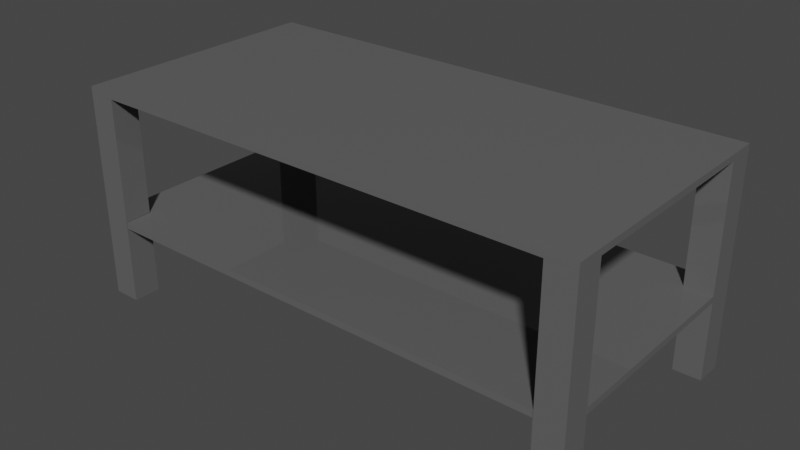 # Source: mesaIndustrial.blend  (saved by Blender 2.92.15; exported with 4.5.12 LTS)
import bpy
from mathutils import Matrix  # noqa: F401  (used for matrix-valued properties, if any)

bpy.ops.wm.read_factory_settings(use_empty=True)
scene = bpy.context.scene
scene.name = 'Scene'

# ---- collections
col_collection = bpy.data.collections.new('Collection'); scene.collection.children.link(col_collection)

# ---- materials (node trees are filled in below, after node groups)
mat_materialmesaindustrial = bpy.data.materials.new('MaterialMesaIndustrial')
mat_materialmesaindustrial.use_transparent_shadow = False

# ---- material node trees
mat_materialmesaindustrial.use_nodes = True; mat_materialmesaindustrial.node_tree.nodes.clear()
_N = mat_materialmesaindustrial.node_tree.nodes; _L = mat_materialmesaindustrial.node_tree.links
n0 = _N.new('ShaderNodeBsdfPrincipled'); n0.name = 'Principled BSDF'; n0.location = (10, 300)
n0.distribution = 'GGX'
n0.subsurface_method = 'BURLEY'
n0.inputs[0].default_value = (0.1193, 0.1193, 0.1193, 1.0)
n0.inputs[2].default_value = 0.007353
n0.inputs[3].default_value = 1.45
n0.inputs[13].default_value = 0.7353
n0.inputs[27].default_value = (0.0, 0.0, 0.0, 1.0)
n0.inputs[28].default_value = 1.0
n1 = _N.new('ShaderNodeOutputMaterial'); n1.name = 'Material Output'; n1.location = (300, 300)
_L.new(n0.outputs[0], n1.inputs[0])
n1.is_active_output = True

# ---- world
world_world = bpy.data.worlds.new('World'); scene.world = world_world
world_world.use_nodes = True; world_world.node_tree.nodes.clear()
_N = world_world.node_tree.nodes; _L = world_world.node_tree.links
n0 = _N.new('ShaderNodeOutputWorld'); n0.name = 'World Output'; n0.location = (300, 300)
n1 = _N.new('ShaderNodeBackground'); n1.name = 'Background'; n1.location = (10, 300)
n1.inputs[0].default_value = (0.05088, 0.05088, 0.05088, 1.0)
_L.new(n1.outputs[0], n0.inputs[0])
n0.is_active_output = True
world_world.color = (0.05088, 0.05088, 0.05088)
world_world.use_sun_shadow = False
world_world.sun_shadow_jitter_overblur = 0.0

# ---- meshes
me_cube_001 = bpy.data.meshes.new('Cube.001')
me_cube_001.from_pydata([(0.8913, 1.0, -1.0), (0.8913, 1.0, 1.0), (0.8913, -1.0, -1.0), (0.8913, -1.0, 1.0), (-0.8889, 1.0, -1.0), (-0.8889, -1.0, 1.0), (-0.8889, 1.0, 1.0), (-0.8889, -1.0, -1.0), (-1.0, -0.7789, -1.0), (-1.0, -0.7789, 1.0), (1.0, -0.7789, -1.0), (1.0, -0.7789, 1.0), (0.8913, -0.7789, 1.0), (0.8913, -0.7789, -1.0), (-0.8889, -0.7789, -1.0), (-0.8889, -0.7789, 1.0), (-1.0, 0.7834, 1.0), (1.0, 0.7834, -1.0), (-1.0, 0.7834, -1.0), (1.0, 0.7834, 1.0), (0.8913, 0.7834, 1.0), (0.8913, 0.7834, -1.0), (-0.8889, 0.7834, -1.0), (-0.8889, 0.7834, 1.0)], [], [(21, 20, 19, 17), (21, 0, 1, 20), (3, 2, 13, 12), (14, 13, 2, 7), (13, 10, 11, 12), (4, 6, 1, 0), (7, 5, 15, 14), (12, 15, 5, 3), (2, 3, 5, 7), (20, 23, 15, 12), (18, 22, 14, 8), (22, 21, 13, 14), (19, 20, 12, 11), (23, 16, 9, 15), (21, 17, 10, 13), (17, 19, 11, 10), (14, 15, 9, 8), (22, 23, 6, 4), (22, 18, 16, 23), (4, 0, 21, 22), (1, 6, 23, 20), (8, 9, 16, 18)])
_uv = me_cube_001.uv_layers.new(name='UVMap')
_uv.uv.foreach_set('vector', [0.25, 0.5299, 0.75, 0.5299, 0.625, 0.5299, 0.375, 0.5299, 0.25, 0.5299, 0.25, 0.5, 0.625, 0.375, 0.75, 0.5299, 0.625, 0.875, 0.375, 0.875, 0.25, 0.7224, 0.75, 0.7224, 0.1875, 0.7224, 0.25, 0.7224, 0.25, 0.75, 0.1875, 0.75, 0.25, 0.7224, 0.375, 0.7224, 0.625, 0.7224, 0.75, 0.7224, 0.375, 0.3125, 0.625, 0.3125, 0.625, 0.375, 0.375, 0.375, 0.375, 0.9375, 0.625, 0.9375, 0.8125, 0.7224, 0.1875, 0.7224, 0.75, 0.7224, 0.8125, 0.7224, 0.8125, 0.75, 0.75, 0.75, 0.375, 0.875, 0.625, 0.875, 0.625, 0.9375, 0.375, 0.9375, 0.75, 0.5299, 0.8125, 0.5299, 0.8125, 0.7224, 0.75, 0.7224, 0.125, 0.5299, 0.1875, 0.5299, 0.1875, 0.7224, 0.125, 0.7224, 0.1875, 0.5299, 0.25, 0.5299, 0.25, 0.7224, 0.1875, 0.7224, 0.625, 0.5299, 0.75, 0.5299, 0.75, 0.7224, 0.625, 0.7224, 0.8125, 0.5299, 0.875, 0.5299, 0.875, 0.7224, 0.8125, 0.7224, 0.25, 0.5299, 0.375, 0.5299, 0.375, 0.7224, 0.25, 0.7224, 0.375, 0.5299, 0.625, 0.5299, 0.625, 0.7224, 0.375, 0.7224, 0.1875, 0.7224, 0.8125, 0.7224, 0.625, 0.02764, 0.125, 0.7224, 0.1875, 0.5299, 0.8125, 0.5299, 0.625, 0.3125, 0.1875, 0.5, 0.1875, 0.5299, 0.125, 0.5299, 0.625, 0.2201, 0.8125, 0.5299, 0.1875, 0.5, 0.25, 0.5, 0.25, 0.5299, 0.1875, 0.5299, 0.75, 0.5, 0.8125, 0.5, 0.8125, 0.5299, 0.75, 0.5299, 0.375, 0.02764, 0.625, 0.02764, 0.625, 0.2201, 0.375, 0.2201])
me_cube_001.materials.append(mat_materialmesaindustrial)
me_cube_001.use_remesh_fix_poles = True
me_cube_001.use_remesh_preserve_attributes = False
me_cube_001.use_mirror_vertex_groups = False
me_cube_001.update()
me_cube_002 = bpy.data.meshes.new('Cube.002')
me_cube_002.from_pydata([(-1.0, -1.0, -1.0), (-1.0, -1.0, 1.0), (-1.0, 1.0, -1.0), (-1.0, 1.0, 1.0), (1.0, -1.0, -1.0), (1.0, -1.0, 1.0), (1.0, 1.0, -1.0), (1.0, 1.0, 1.0)], [], [(0, 1, 3, 2), (2, 3, 7, 6), (6, 7, 5, 4), (4, 5, 1, 0), (2, 6, 4, 0), (7, 3, 1, 5)])
_uv = me_cube_002.uv_layers.new(name='UVMap')
_uv.uv.foreach_set('vector', [0.375, 0.0, 0.625, 0.0, 0.625, 0.25, 0.375, 0.25, 0.375, 0.25, 0.625, 0.25, 0.625, 0.5, 0.375, 0.5, 0.375, 0.5, 0.625, 0.5, 0.625, 0.75, 0.375, 0.75, 0.375, 0.75, 0.625, 0.75, 0.625, 1.0, 0.375, 1.0, 0.125, 0.5, 0.375, 0.5, 0.375, 0.75, 0.125, 0.75, 0.625, 0.5, 0.875, 0.5, 0.875, 0.75, 0.625, 0.75])
me_cube_002.materials.append(mat_materialmesaindustrial)
me_cube_002.use_remesh_fix_poles = True
me_cube_002.use_remesh_preserve_attributes = False
me_cube_002.use_mirror_vertex_groups = False
me_cube_002.update()
me_cube_003 = bpy.data.meshes.new('Cube.003')
me_cube_003.from_pydata([(-1.0, -1.0, -1.0), (-1.0, -1.0, 1.0), (-1.0, 1.0, -1.0), (-1.0, 1.0, 1.0), (1.0, -1.0, -1.0), (1.0, -1.0, 1.0), (1.0, 1.0, -1.0), (1.0, 1.0, 1.0)], [], [(0, 1, 3, 2), (2, 3, 7, 6), (6, 7, 5, 4), (4, 5, 1, 0), (2, 6, 4, 0), (7, 3, 1, 5)])
_uv = me_cube_003.uv_layers.new(name='UVMap')
_uv.uv.foreach_set('vector', [0.375, 0.0, 0.625, 0.0, 0.625, 0.25, 0.375, 0.25, 0.375, 0.25, 0.625, 0.25, 0.625, 0.5, 0.375, 0.5, 0.375, 0.5, 0.625, 0.5, 0.625, 0.75, 0.375, 0.75, 0.375, 0.75, 0.625, 0.75, 0.625, 1.0, 0.375, 1.0, 0.125, 0.5, 0.375, 0.5, 0.375, 0.75, 0.125, 0.75, 0.625, 0.5, 0.875, 0.5, 0.875, 0.75, 0.625, 0.75])
me_cube_003.materials.append(mat_materialmesaindustrial)
me_cube_003.use_remesh_fix_poles = True
me_cube_003.use_remesh_preserve_attributes = False
me_cube_003.use_mirror_vertex_groups = False
me_cube_003.update()
me_cube_004 = bpy.data.meshes.new('Cube.004')
me_cube_004.from_pydata([(-1.0, -1.0, -1.0), (-1.0, -1.0, 1.0), (-1.0, 1.0, -1.0), (-1.0, 1.0, 1.0), (1.0, -1.0, -1.0), (1.0, -1.0, 1.0), (1.0, 1.0, -1.0), (1.0, 1.0, 1.0)], [], [(0, 1, 3, 2), (2, 3, 7, 6), (6, 7, 5, 4), (4, 5, 1, 0), (2, 6, 4, 0), (7, 3, 1, 5)])
_uv = me_cube_004.uv_layers.new(name='UVMap')
_uv.uv.foreach_set('vector', [0.375, 0.0, 0.625, 0.0, 0.625, 0.25, 0.375, 0.25, 0.375, 0.25, 0.625, 0.25, 0.625, 0.5, 0.375, 0.5, 0.375, 0.5, 0.625, 0.5, 0.625, 0.75, 0.375, 0.75, 0.375, 0.75, 0.625, 0.75, 0.625, 1.0, 0.375, 1.0, 0.125, 0.5, 0.375, 0.5, 0.375, 0.75, 0.125, 0.75, 0.625, 0.5, 0.875, 0.5, 0.875, 0.75, 0.625, 0.75])
me_cube_004.materials.append(mat_materialmesaindustrial)
me_cube_004.use_remesh_fix_poles = True
me_cube_004.use_remesh_preserve_attributes = False
me_cube_004.use_mirror_vertex_groups = False
me_cube_004.update()
me_cube_005 = bpy.data.meshes.new('Cube.005')
me_cube_005.from_pydata([(-1.0, -1.0, -1.0), (-1.0, -1.0, 1.0), (-1.0, 1.0, -1.0), (-1.0, 1.0, 1.0), (1.0, -1.0, -1.0), (1.0, -1.0, 1.0), (1.0, 1.0, -1.0), (1.0, 1.0, 1.0)], [], [(0, 1, 3, 2), (2, 3, 7, 6), (6, 7, 5, 4), (4, 5, 1, 0), (2, 6, 4, 0), (7, 3, 1, 5)])
_uv = me_cube_005.uv_layers.new(name='UVMap')
_uv.uv.foreach_set('vector', [0.375, 0.0, 0.625, 0.0, 0.625, 0.25, 0.375, 0.25, 0.375, 0.25, 0.625, 0.25, 0.625, 0.5, 0.375, 0.5, 0.375, 0.5, 0.625, 0.5, 0.625, 0.75, 0.375, 0.75, 0.375, 0.75, 0.625, 0.75, 0.625, 1.0, 0.375, 1.0, 0.125, 0.5, 0.375, 0.5, 0.375, 0.75, 0.125, 0.75, 0.625, 0.5, 0.875, 0.5, 0.875, 0.75, 0.625, 0.75])
me_cube_005.materials.append(mat_materialmesaindustrial)
me_cube_005.use_remesh_fix_poles = True
me_cube_005.use_remesh_preserve_attributes = False
me_cube_005.use_mirror_vertex_groups = False
me_cube_005.update()
me_cube_006 = bpy.data.meshes.new('Cube.006')
me_cube_006.from_pydata([(-1.0, -1.0, -1.0), (-1.0, -1.0, 1.0), (-1.0, 1.0, -1.0), (-1.0, 1.0, 1.0), (1.0, -1.0, -1.0), (1.0, -1.0, 1.0), (1.0, 1.0, -1.0), (1.0, 1.0, 1.0)], [], [(0, 1, 3, 2), (2, 3, 7, 6), (6, 7, 5, 4), (4, 5, 1, 0), (2, 6, 4, 0), (7, 3, 1, 5)])
_uv = me_cube_006.uv_layers.new(name='UVMap')
_uv.uv.foreach_set('vector', [0.375, 0.0, 0.625, 0.0, 0.625, 0.25, 0.375, 0.25, 0.375, 0.25, 0.625, 0.25, 0.625, 0.5, 0.375, 0.5, 0.375, 0.5, 0.625, 0.5, 0.625, 0.75, 0.375, 0.75, 0.375, 0.75, 0.625, 0.75, 0.625, 1.0, 0.375, 1.0, 0.125, 0.5, 0.375, 0.5, 0.375, 0.75, 0.125, 0.75, 0.625, 0.5, 0.875, 0.5, 0.875, 0.75, 0.625, 0.75])
me_cube_006.materials.append(mat_materialmesaindustrial)
me_cube_006.use_remesh_fix_poles = True
me_cube_006.use_remesh_preserve_attributes = False
me_cube_006.use_mirror_vertex_groups = False
me_cube_006.update()

# ---- objects
ob_cube = bpy.data.objects.new('Cube', me_cube_001)
ob_cube_001 = bpy.data.objects.new('Cube.001', me_cube_002)
ob_cube_002 = bpy.data.objects.new('Cube.002', me_cube_003)
ob_cube_003 = bpy.data.objects.new('Cube.003', me_cube_004)
ob_cube_004 = bpy.data.objects.new('Cube.004', me_cube_005)
ob_cube_005 = bpy.data.objects.new('Cube.005', me_cube_006)

# ---- transforms, parenting, visibility, modifiers, constraints
ob_cube.location = (0.0, 0.0, 0.2835)
ob_cube.scale = (2.009, 1.0, 0.02493)
ob_cube.lineart.crease_threshold = 0.0
ob_cube_001.location = (0.0, -1.295e-07, 1.297)
ob_cube_001.scale = (2.009, 1.0, 0.02493)
ob_cube_001.lineart.crease_threshold = 0.0
ob_cube_002.location = (-1.902, 0.8921, 0.4573)
ob_cube_002.scale = (-0.1079, -0.1079, -0.8143)
ob_cube_002.lineart.crease_threshold = 0.0
ob_cube_003.location = (1.901, 0.8921, 0.4573)
ob_cube_003.scale = (-0.1079, -0.1079, -0.8143)
ob_cube_003.lineart.crease_threshold = 0.0
ob_cube_004.location = (1.901, -0.8921, 0.4573)
ob_cube_004.scale = (-0.1079, -0.1079, -0.8143)
ob_cube_004.lineart.crease_threshold = 0.0
ob_cube_005.location = (-1.901, -0.8921, 0.4573)
ob_cube_005.scale = (-0.1079, -0.1079, -0.8143)
ob_cube_005.lineart.crease_threshold = 0.0

# ---- collection membership
col_collection.objects.link(ob_cube)
col_collection.objects.link(ob_cube_001)
col_collection.objects.link(ob_cube_002)
col_collection.objects.link(ob_cube_003)
col_collection.objects.link(ob_cube_004)
col_collection.objects.link(ob_cube_005)

# ---- scene / render settings (as saved in the file)
scene.frame_start = 1; scene.frame_end = 250; scene.frame_set(0)
scene.render.engine = 'BLENDER_EEVEE_NEXT'
scene.cycles.use_denoising = False
scene.cycles.samples = 128
scene.cycles.sampling_pattern = 'TABULATED_SOBOL'
scene.cycles.use_adaptive_sampling = False
scene.cycles.use_light_tree = False
scene.view_settings.view_transform = 'Filmic'
bpy.context.view_layer.update()

# ---- added for rendering (the .blend has no active camera and no usable light): camera, sun
cam_auto = bpy.data.cameras.new('AutoCamera')
cam_auto.lens = 50.0
cam_auto.sensor_width = 36.0
cam_auto.clip_end = 1000.0
ob_auto_camera = bpy.data.objects.new('AutoCamera', cam_auto)
scene.collection.objects.link(ob_auto_camera)
ob_auto_camera.location = (4.43312, -5.32045, 4.02919)
ob_auto_camera.rotation_euler = (1.09748, -7.21219e-08, 0.694738)
scene.camera = ob_auto_camera
light_auto_sun = bpy.data.lights.new('AutoSun', 'SUN')
light_auto_sun.energy = 3.0
light_auto_sun.angle = 0.0523599
ob_auto_sun = bpy.data.objects.new('AutoSun', light_auto_sun)
scene.collection.objects.link(ob_auto_sun)
ob_auto_sun.rotation_euler = (0.872665, 0.174533, 0.523599)
bpy.context.view_layer.update()
